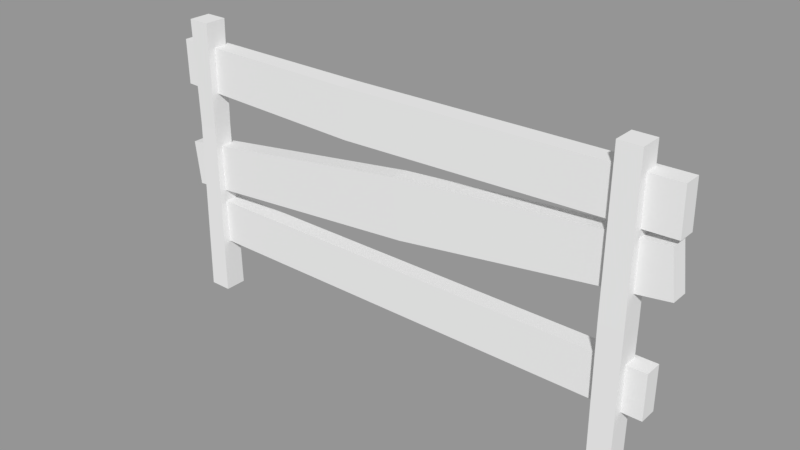 # Source: Fence_2.blend  (saved by Blender 2.79.0; exported with 4.5.12 LTS)
import bpy
from mathutils import Matrix  # noqa: F401  (used for matrix-valued properties, if any)

bpy.ops.wm.read_factory_settings(use_empty=True)
scene = bpy.context.scene
scene.name = 'Scene'

# ---- collections
col_collection_1 = bpy.data.collections.new('Collection 1'); scene.collection.children.link(col_collection_1)

# ---- meshes
me_cube_004 = bpy.data.meshes.new('Cube.004')
me_cube_004.from_pydata([(-1.0, -1.0, -1.0), (-1.0, -1.0, 1.0), (-1.0, 1.0, -1.0), (-1.0, 1.0, 1.0), (1.0, -1.0, -1.0), (1.0, -1.0, 1.0), (1.0, 1.0, -1.0), (1.0, 1.0, 1.0), (-41.9, -1.0, -1.0), (-41.9, -1.0, 1.0), (-41.9, 1.0, -1.0), (-41.9, 1.0, 1.0), (-39.9, -1.0, -1.0), (-39.9, -1.0, 1.0), (-39.9, 1.0, -1.0), (-39.9, 1.0, 1.0), (-42.54, -0.2594, -0.3075), (2.78, -0.2594, -0.3075), (-42.54, 1.349, -0.3075), (2.78, 1.349, -0.3075), (-42.54, -0.2594, -0.6228), (2.78, -0.2594, -0.6228), (-42.54, 1.349, -0.6228), (2.78, 1.349, -0.6228), (-43.73, -0.2594, 0.0713), (3.469, -0.2594, 0.4881), (-43.73, 1.349, 0.0713), (3.469, 1.349, 0.4881), (-43.23, -0.2594, -0.2418), (3.97, -0.2594, 0.1749), (-43.23, 1.349, -0.2418), (3.97, 1.349, 0.1749), (-43.67, -0.2594, 0.8213), (3.832, -0.2594, 0.8485), (-43.67, 1.349, 0.8213), (3.832, 1.349, 0.8485), (-43.59, -0.2594, 0.5058), (3.907, -0.2594, 0.533), (-43.59, 1.349, 0.5058), (3.907, 1.349, 0.533), (-20.21, -0.282, 0.3309), (-20.21, 1.371, 0.3309), (-19.55, 1.371, -0.08461), (-19.55, -0.282, -0.08461), (-1.046, -1.046, -0.07137), (-1.046, 1.046, -0.07137), (1.046, 1.046, -0.07137), (1.046, -1.046, -0.07137), (-41.78, -0.8779, 0.25), (-41.78, 0.8779, 0.25), (-40.02, 0.8779, 0.25), (-40.02, -0.8779, 0.25), (-25.26, -0.2732, 0.8142), (-25.26, 1.491, 0.8142), (-25.18, 1.491, 0.468), (-25.18, -0.2732, 0.468)], [], [(44, 1, 3, 45), (45, 3, 7, 46), (46, 7, 5, 47), (47, 5, 1, 44), (2, 6, 4, 0), (7, 3, 1, 5), (48, 9, 11, 49), (49, 11, 15, 50), (50, 15, 13, 51), (51, 13, 9, 48), (10, 14, 12, 8), (15, 11, 9, 13), (16, 17, 19, 18), (18, 19, 23, 22), (22, 23, 21, 20), (20, 21, 17, 16), (18, 22, 20, 16), (23, 19, 17, 21), (40, 25, 27, 41), (41, 27, 31, 42), (42, 31, 29, 43), (43, 29, 25, 40), (26, 30, 28, 24), (31, 27, 25, 29), (52, 33, 35, 53), (53, 35, 39, 54), (54, 39, 37, 55), (55, 37, 33, 52), (34, 38, 36, 32), (39, 35, 33, 37), (28, 43, 40, 24), (30, 42, 43, 28), (26, 41, 42, 30), (24, 40, 41, 26), (4, 47, 44, 0), (6, 46, 47, 4), (2, 45, 46, 6), (0, 44, 45, 2), (12, 51, 48, 8), (14, 50, 51, 12), (10, 49, 50, 14), (8, 48, 49, 10), (36, 55, 52, 32), (38, 54, 55, 36), (34, 53, 54, 38), (32, 52, 53, 34)])
me_cube_004.use_remesh_preserve_volume = False
me_cube_004.use_remesh_preserve_attributes = False
me_cube_004.use_mirror_vertex_groups = False
me_cube_004.update()

# ---- objects
ob_fence = bpy.data.objects.new('Fence', me_cube_004)

# ---- transforms, parenting, visibility, modifiers, constraints
ob_fence.location = (0.7652, 0.0005127, 0.2102)
ob_fence.scale = (0.04103, 0.04103, 0.5265)
ob_fence.lineart.crease_threshold = 0.0

# ---- collection membership
col_collection_1.objects.link(ob_fence)

# ---- scene / render settings (as saved in the file)
scene.frame_start = 1; scene.frame_end = 250; scene.frame_set(1)
scene.render.engine = 'BLENDER_EEVEE_NEXT'
scene.render.resolution_percentage = 50
scene.render.dither_intensity = 0.0
scene.cycles.use_denoising = False
scene.cycles.samples = 128
scene.cycles.sampling_pattern = 'TABULATED_SOBOL'
scene.cycles.use_adaptive_sampling = False
scene.cycles.use_light_tree = False
scene.cycles.blur_glossy = 0.0
scene.cycles.sample_clamp_indirect = 0.0
scene.view_settings.view_transform = 'Standard'
bpy.context.view_layer.update()

# ---- added for rendering (the .blend has no active camera and no usable light): camera, sun + grey world if the file has none
cam_auto = bpy.data.cameras.new('AutoCamera')
cam_auto.lens = 50.0
cam_auto.sensor_width = 36.0
cam_auto.clip_end = 1000.0
ob_auto_camera = bpy.data.objects.new('AutoCamera', cam_auto)
scene.collection.objects.link(ob_auto_camera)
ob_auto_camera.location = (2.00796, -2.46056, 1.85704)
ob_auto_camera.rotation_euler = (1.09748, -7.21219e-08, 0.694738)
scene.camera = ob_auto_camera
light_auto_sun = bpy.data.lights.new('AutoSun', 'SUN')
light_auto_sun.energy = 3.0
light_auto_sun.angle = 0.0523599
ob_auto_sun = bpy.data.objects.new('AutoSun', light_auto_sun)
scene.collection.objects.link(ob_auto_sun)
ob_auto_sun.rotation_euler = (0.872665, 0.174533, 0.523599)
if scene.world is None:
    world_auto = bpy.data.worlds.new('AutoWorld')
    world_auto.color = (0.3, 0.3, 0.3)
    scene.world = world_auto
bpy.context.view_layer.update()
